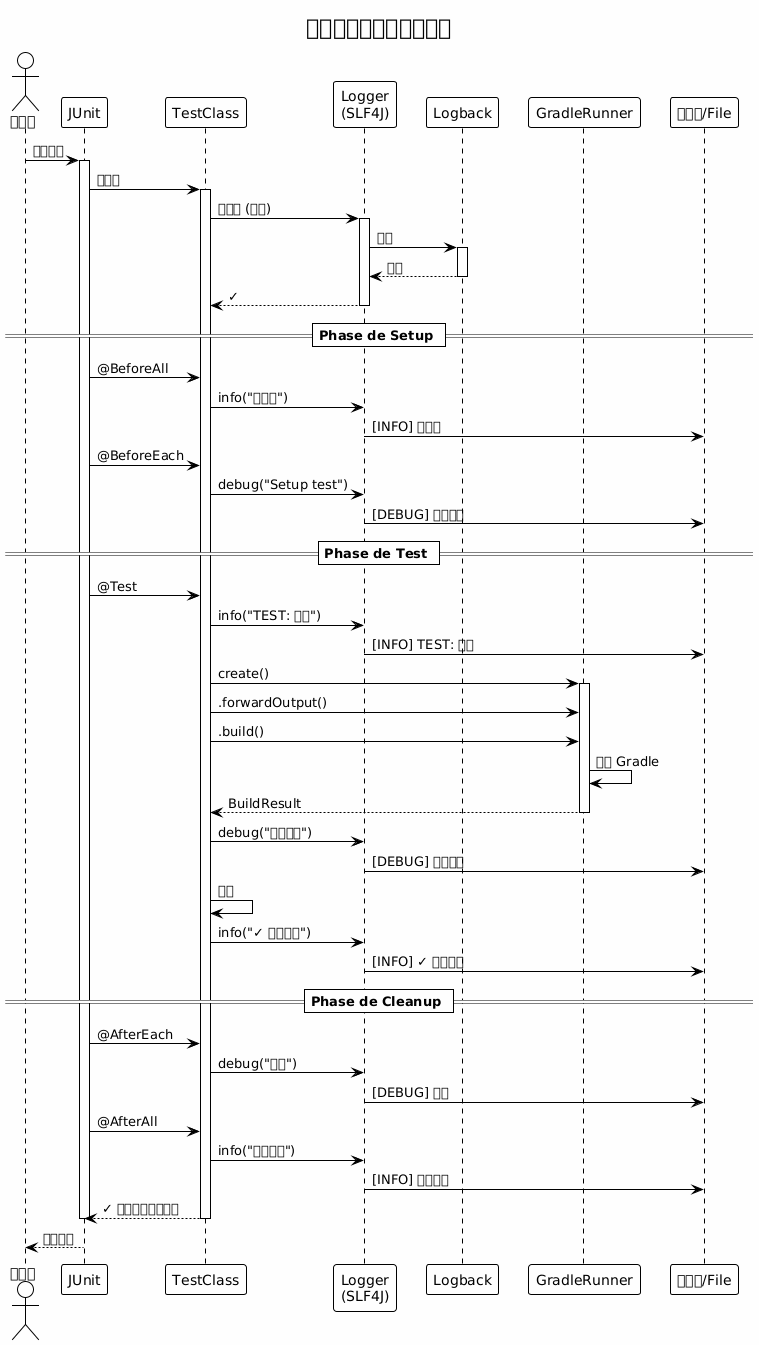

The diagram above was rendered by PlantUML. Its source (embedded in the PNG):
@startuml







<style>
  root {
    BackgroundColor white
    FontColor black
    FontName Verdana
    HyperLinkColor blue
    LineColor black
    LineThickness 1
    Margin 5
  }
  document {
    caption {
      LineThickness 0
    }
    footer {
      LineThickness 0
    }
    header {
      LineThickness 0
    }
    title {
      FontSize 22
      LineThickness 0
    }
  }
  node {
    MaximumWidth 300
  }
</style>

skinparam ArrowLollipopColor black
skinparam BackgroundColor white
skinparam DefaultFontName Verdana
skinparam DefaultMonospacedFontName Courier
skinparam LifelineStrategy nosolid
skinparam ParticipantPadding 10
skinparam SequenceLifeLineBorderColor black
skinparam Shadowing false
skinparam UseBetaStyle true

skinparam Activity {
  BackgroundColor white
  BarColor black
  BorderColor black
  FontColor black
  FontName Verdana
}
skinparam Boundary {
  FontColor black
}
skinparam Box {
  Padding 5
}
skinparam CircledCharacter {
  FontColor black
  FontName Courier
  Radius 9
}
skinparam Class {
  BackgroundColor white
  BorderColor black
  FontColor black
  FontName Verdana
}
skinparam ClassAttribute {
  FontColor black
  FontName Verdana
}
skinparam ClassStereotype {
  FontColor black
  FontName Verdana
}
skinparam Footer {
  FontColor black
  FontName Verdana
}
skinparam Header {
  FontColor black
  FontName Verdana
}
skinparam Hyperlink {
  Color blue
}
skinparam IconPackage {
  Color black
  BackgroundColor white
}
skinparam IconPrivate {
  Color black
  BackgroundColor white
}
skinparam IconProtected {
  Color black
  BackgroundColor white
}
skinparam IconPublic {
  Color black
  BackgroundColor white
}
skinparam Note {
  FontColor black
  FontName Verdana
}
skinparam Object {
  BorderColor black
}
skinparam Package {
  BorderColor black
  FontColor black
  FontName Verdana
}
skinparam State {
  BackgroundColor white
  BorderColor black
}
skinparam StereotypeA {
  BackgroundColor white
  BorderColor black
}
skinparam StereotypeC {
  BackgroundColor white
  BorderColor black
}
skinparam StereotypeE {
  BackgroundColor white
  BorderColor black
}
skinparam StereotypeI {
  BackgroundColor white
  BorderColor black
}
skinparam StereotypeN {
  BackgroundColor white
  BorderColor black
}
skinparam UseCaseStereoType {
  FontColor black
  FontName Verdana
}
skinparam backgroundColor #FEFEFE

title 功能测试中的完整日志流
actor "开发者" as dev
participant "JUnit" as junit
participant "TestClass" as test
participant "Logger\n(SLF4J)" as logger
participant "Logback" as logback
participant "GradleRunner" as runner
participant "控制台/File" as output

dev -> junit : 运行测试

activate junit
junit -> test : 加载类
activate test

test -> logger : 初始化 (同伴)
activate logger
logger -> logback : 配置
activate logback
logback --> logger : 准备
deactivate logback
logger --> test : ✓
deactivate logger

== Phase de Setup ==

junit -> test : @BeforeAll
test -> logger : info("初始化")
logger -> output : [INFO] 初始化

junit -> test : @BeforeEach
test -> logger : debug("Setup test")
logger -> output : [DEBUG] 设置测试

== Phase de Test ==

junit -> test : @Test
test -> logger : info("TEST: 开始")
logger -> output : [INFO] TEST: 开始

test -> runner : create()
activate runner

test -> runner : .forwardOutput()
test -> runner : .build()

runner -> runner : 执行 Gradle
runner --> test : BuildResult
deactivate runner

test -> logger : debug("分析输出")
logger -> output : [DEBUG] 分析输出

test -> test : 断言
test -> logger : info("✓ 测试通过")
logger -> output : [INFO] ✓ 测试通过

== Phase de Cleanup ==

junit -> test : @AfterEach
test -> logger : debug("清理")
logger -> output : [DEBUG] 清理

junit -> test : @AfterAll
test -> logger : info("测试结束")
logger -> output : [INFO] 测试结束

test --> junit : ✓ 所有测试都已通过
deactivate test
deactivate junit

dev <-- junit : 测试报告

@enduml